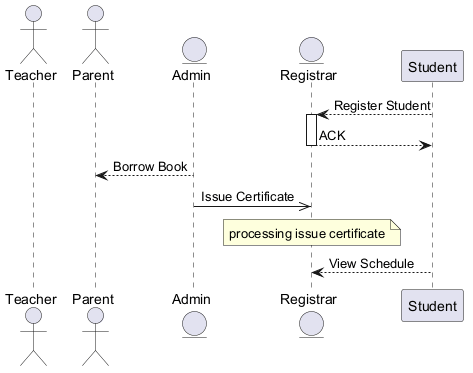

The diagram above was rendered by PlantUML. Its source (embedded in the PNG):
@startuml
skinparam backgroundColor #FFFFFF
skinparam classBackgroundColor #F1F8E9
skinparam classBorderColor #33691E
actor "Teacher" as T
actor "Parent" as P
entity "Admin" as A
entity "Registrar" as R
participant "Student" as S
S --> R : Register Student
activate R
R --> S : ACK
deactivate R
A --> P : Borrow Book
A ->> R : Issue Certificate
note over R : processing issue certificate
S --> R : View Schedule
@enduml